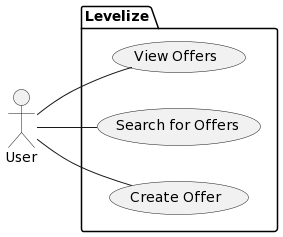

The diagram above was rendered by PlantUML. Its source (embedded in the PNG):
@startuml
!define AWSPUML https://raw.githubusercontent.com/awslabs/aws-icons-for-plantuml/v14.0/Advanced/

skinparam monochrome true
left to right direction

actor User
package Levelize {
User -- (View Offers)
User -- (Search for Offers)
User -- (Create Offer)
}
@enduml